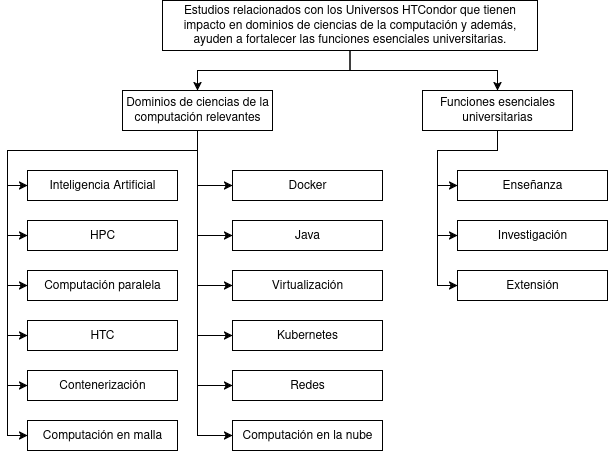

The diagram above was exported from draw.io. Its source (the exported page's mxGraphModel, read from the mxfile embedded in the PNG):
<mxGraphModel dx="1426" dy="771" grid="1" gridSize="10" guides="1" tooltips="1" connect="1" arrows="1" fold="1" page="1" pageScale="1" pageWidth="850" pageHeight="1100" math="0" shadow="0">
  <root>
    <mxCell id="0" />
    <mxCell id="1" parent="0" />
    <mxCell id="WP0tMxeVL3epmxzmI3Yk-20" style="edgeStyle=orthogonalEdgeStyle;rounded=0;orthogonalLoop=1;jettySize=auto;html=1;entryX=0.5;entryY=0;entryDx=0;entryDy=0;" parent="1" source="WP0tMxeVL3epmxzmI3Yk-1" target="WP0tMxeVL3epmxzmI3Yk-2" edge="1">
      <mxGeometry relative="1" as="geometry" />
    </mxCell>
    <mxCell id="WP0tMxeVL3epmxzmI3Yk-21" style="edgeStyle=orthogonalEdgeStyle;rounded=0;orthogonalLoop=1;jettySize=auto;html=1;exitX=0.5;exitY=1;exitDx=0;exitDy=0;" parent="1" source="WP0tMxeVL3epmxzmI3Yk-1" target="WP0tMxeVL3epmxzmI3Yk-4" edge="1">
      <mxGeometry relative="1" as="geometry">
        <Array as="points">
          <mxPoint x="638" y="260" />
          <mxPoint x="785" y="260" />
        </Array>
      </mxGeometry>
    </mxCell>
    <mxCell id="WP0tMxeVL3epmxzmI3Yk-1" value="&lt;div&gt;Estudios relacionados con los Universos HTCondor que tienen impacto en dominios de ciencias de la computación y además, ayuden a fortalecer las funciones esenciales universitarias.&lt;/div&gt;" style="rounded=0;whiteSpace=wrap;html=1;" parent="1" vertex="1">
      <mxGeometry x="450" y="190" width="375" height="50" as="geometry" />
    </mxCell>
    <mxCell id="WP0tMxeVL3epmxzmI3Yk-22" style="edgeStyle=orthogonalEdgeStyle;rounded=0;orthogonalLoop=1;jettySize=auto;html=1;entryX=0;entryY=0.5;entryDx=0;entryDy=0;" parent="1" source="WP0tMxeVL3epmxzmI3Yk-2" target="WP0tMxeVL3epmxzmI3Yk-5" edge="1">
      <mxGeometry relative="1" as="geometry" />
    </mxCell>
    <mxCell id="WP0tMxeVL3epmxzmI3Yk-23" style="edgeStyle=orthogonalEdgeStyle;rounded=0;orthogonalLoop=1;jettySize=auto;html=1;entryX=0;entryY=0.5;entryDx=0;entryDy=0;" parent="1" source="WP0tMxeVL3epmxzmI3Yk-2" target="WP0tMxeVL3epmxzmI3Yk-6" edge="1">
      <mxGeometry relative="1" as="geometry">
        <Array as="points">
          <mxPoint x="485" y="340" />
          <mxPoint x="295" y="340" />
          <mxPoint x="295" y="425" />
        </Array>
      </mxGeometry>
    </mxCell>
    <mxCell id="WP0tMxeVL3epmxzmI3Yk-24" style="edgeStyle=orthogonalEdgeStyle;rounded=0;orthogonalLoop=1;jettySize=auto;html=1;entryX=0;entryY=0.5;entryDx=0;entryDy=0;" parent="1" source="WP0tMxeVL3epmxzmI3Yk-2" target="WP0tMxeVL3epmxzmI3Yk-7" edge="1">
      <mxGeometry relative="1" as="geometry">
        <Array as="points">
          <mxPoint x="485" y="340" />
          <mxPoint x="295" y="340" />
          <mxPoint x="295" y="475" />
        </Array>
      </mxGeometry>
    </mxCell>
    <mxCell id="WP0tMxeVL3epmxzmI3Yk-25" style="edgeStyle=orthogonalEdgeStyle;rounded=0;orthogonalLoop=1;jettySize=auto;html=1;entryX=0;entryY=0.5;entryDx=0;entryDy=0;" parent="1" source="WP0tMxeVL3epmxzmI3Yk-2" target="WP0tMxeVL3epmxzmI3Yk-8" edge="1">
      <mxGeometry relative="1" as="geometry">
        <Array as="points">
          <mxPoint x="485" y="340" />
          <mxPoint x="295" y="340" />
          <mxPoint x="295" y="525" />
        </Array>
      </mxGeometry>
    </mxCell>
    <mxCell id="WP0tMxeVL3epmxzmI3Yk-26" style="edgeStyle=orthogonalEdgeStyle;rounded=0;orthogonalLoop=1;jettySize=auto;html=1;entryX=0;entryY=0.5;entryDx=0;entryDy=0;" parent="1" source="WP0tMxeVL3epmxzmI3Yk-2" target="WP0tMxeVL3epmxzmI3Yk-9" edge="1">
      <mxGeometry relative="1" as="geometry">
        <Array as="points">
          <mxPoint x="485" y="340" />
          <mxPoint x="295" y="340" />
          <mxPoint x="295" y="575" />
        </Array>
      </mxGeometry>
    </mxCell>
    <mxCell id="WP0tMxeVL3epmxzmI3Yk-27" style="edgeStyle=orthogonalEdgeStyle;rounded=0;orthogonalLoop=1;jettySize=auto;html=1;entryX=0;entryY=0.5;entryDx=0;entryDy=0;" parent="1" source="WP0tMxeVL3epmxzmI3Yk-2" target="WP0tMxeVL3epmxzmI3Yk-10" edge="1">
      <mxGeometry relative="1" as="geometry">
        <Array as="points">
          <mxPoint x="485" y="340" />
          <mxPoint x="295" y="340" />
          <mxPoint x="295" y="625" />
        </Array>
      </mxGeometry>
    </mxCell>
    <mxCell id="WP0tMxeVL3epmxzmI3Yk-28" style="edgeStyle=orthogonalEdgeStyle;rounded=0;orthogonalLoop=1;jettySize=auto;html=1;entryX=0;entryY=0.5;entryDx=0;entryDy=0;" parent="1" source="WP0tMxeVL3epmxzmI3Yk-2" target="WP0tMxeVL3epmxzmI3Yk-11" edge="1">
      <mxGeometry relative="1" as="geometry">
        <Array as="points">
          <mxPoint x="485" y="340" />
          <mxPoint x="485" y="340" />
          <mxPoint x="485" y="375" />
        </Array>
      </mxGeometry>
    </mxCell>
    <mxCell id="WP0tMxeVL3epmxzmI3Yk-29" style="edgeStyle=orthogonalEdgeStyle;rounded=0;orthogonalLoop=1;jettySize=auto;html=1;entryX=0;entryY=0.5;entryDx=0;entryDy=0;" parent="1" source="WP0tMxeVL3epmxzmI3Yk-2" target="WP0tMxeVL3epmxzmI3Yk-12" edge="1">
      <mxGeometry relative="1" as="geometry">
        <Array as="points">
          <mxPoint x="485" y="340" />
          <mxPoint x="485" y="340" />
          <mxPoint x="485" y="425" />
        </Array>
      </mxGeometry>
    </mxCell>
    <mxCell id="WP0tMxeVL3epmxzmI3Yk-30" style="edgeStyle=orthogonalEdgeStyle;rounded=0;orthogonalLoop=1;jettySize=auto;html=1;entryX=0;entryY=0.5;entryDx=0;entryDy=0;" parent="1" source="WP0tMxeVL3epmxzmI3Yk-2" target="WP0tMxeVL3epmxzmI3Yk-16" edge="1">
      <mxGeometry relative="1" as="geometry">
        <Array as="points">
          <mxPoint x="485" y="475" />
        </Array>
      </mxGeometry>
    </mxCell>
    <mxCell id="WP0tMxeVL3epmxzmI3Yk-31" style="edgeStyle=orthogonalEdgeStyle;rounded=0;orthogonalLoop=1;jettySize=auto;html=1;entryX=0;entryY=0.5;entryDx=0;entryDy=0;" parent="1" source="WP0tMxeVL3epmxzmI3Yk-2" target="WP0tMxeVL3epmxzmI3Yk-17" edge="1">
      <mxGeometry relative="1" as="geometry">
        <Array as="points">
          <mxPoint x="485" y="340" />
          <mxPoint x="485" y="340" />
          <mxPoint x="485" y="525" />
        </Array>
      </mxGeometry>
    </mxCell>
    <mxCell id="WP0tMxeVL3epmxzmI3Yk-32" style="edgeStyle=orthogonalEdgeStyle;rounded=0;orthogonalLoop=1;jettySize=auto;html=1;entryX=0;entryY=0.5;entryDx=0;entryDy=0;" parent="1" source="WP0tMxeVL3epmxzmI3Yk-2" target="WP0tMxeVL3epmxzmI3Yk-18" edge="1">
      <mxGeometry relative="1" as="geometry">
        <Array as="points">
          <mxPoint x="485" y="340" />
          <mxPoint x="485" y="340" />
          <mxPoint x="485" y="575" />
        </Array>
      </mxGeometry>
    </mxCell>
    <mxCell id="WP0tMxeVL3epmxzmI3Yk-33" style="edgeStyle=orthogonalEdgeStyle;rounded=0;orthogonalLoop=1;jettySize=auto;html=1;entryX=0;entryY=0.5;entryDx=0;entryDy=0;" parent="1" source="WP0tMxeVL3epmxzmI3Yk-2" target="WP0tMxeVL3epmxzmI3Yk-19" edge="1">
      <mxGeometry relative="1" as="geometry">
        <Array as="points">
          <mxPoint x="485" y="340" />
          <mxPoint x="485" y="340" />
          <mxPoint x="485" y="625" />
        </Array>
      </mxGeometry>
    </mxCell>
    <mxCell id="WP0tMxeVL3epmxzmI3Yk-2" value="Dominios de ciencias de la computación relevantes" style="rounded=0;whiteSpace=wrap;html=1;" parent="1" vertex="1">
      <mxGeometry x="410" y="280" width="150" height="40" as="geometry" />
    </mxCell>
    <mxCell id="WP0tMxeVL3epmxzmI3Yk-34" style="edgeStyle=orthogonalEdgeStyle;rounded=0;orthogonalLoop=1;jettySize=auto;html=1;entryX=0;entryY=0.5;entryDx=0;entryDy=0;" parent="1" source="WP0tMxeVL3epmxzmI3Yk-4" target="WP0tMxeVL3epmxzmI3Yk-13" edge="1">
      <mxGeometry relative="1" as="geometry" />
    </mxCell>
    <mxCell id="WP0tMxeVL3epmxzmI3Yk-35" style="edgeStyle=orthogonalEdgeStyle;rounded=0;orthogonalLoop=1;jettySize=auto;html=1;entryX=0;entryY=0.5;entryDx=0;entryDy=0;" parent="1" source="WP0tMxeVL3epmxzmI3Yk-4" target="WP0tMxeVL3epmxzmI3Yk-14" edge="1">
      <mxGeometry relative="1" as="geometry">
        <Array as="points">
          <mxPoint x="785" y="340" />
          <mxPoint x="725" y="340" />
          <mxPoint x="725" y="425" />
        </Array>
      </mxGeometry>
    </mxCell>
    <mxCell id="WP0tMxeVL3epmxzmI3Yk-36" style="edgeStyle=orthogonalEdgeStyle;rounded=0;orthogonalLoop=1;jettySize=auto;html=1;entryX=0;entryY=0.5;entryDx=0;entryDy=0;" parent="1" source="WP0tMxeVL3epmxzmI3Yk-4" target="WP0tMxeVL3epmxzmI3Yk-15" edge="1">
      <mxGeometry relative="1" as="geometry">
        <Array as="points">
          <mxPoint x="785" y="340" />
          <mxPoint x="725" y="340" />
          <mxPoint x="725" y="475" />
        </Array>
      </mxGeometry>
    </mxCell>
    <mxCell id="WP0tMxeVL3epmxzmI3Yk-4" value="Funciones esenciales universitarias" style="rounded=0;whiteSpace=wrap;html=1;" parent="1" vertex="1">
      <mxGeometry x="710" y="280" width="150" height="40" as="geometry" />
    </mxCell>
    <mxCell id="WP0tMxeVL3epmxzmI3Yk-5" value="Inteligencia Artificial" style="rounded=0;whiteSpace=wrap;html=1;" parent="1" vertex="1">
      <mxGeometry x="315" y="360" width="150" height="30" as="geometry" />
    </mxCell>
    <mxCell id="WP0tMxeVL3epmxzmI3Yk-6" value="HPC" style="rounded=0;whiteSpace=wrap;html=1;" parent="1" vertex="1">
      <mxGeometry x="315" y="410" width="150" height="30" as="geometry" />
    </mxCell>
    <mxCell id="WP0tMxeVL3epmxzmI3Yk-7" value="Computación paralela" style="rounded=0;whiteSpace=wrap;html=1;" parent="1" vertex="1">
      <mxGeometry x="315" y="460" width="150" height="30" as="geometry" />
    </mxCell>
    <mxCell id="WP0tMxeVL3epmxzmI3Yk-8" value="HTC" style="rounded=0;whiteSpace=wrap;html=1;" parent="1" vertex="1">
      <mxGeometry x="315" y="510" width="150" height="30" as="geometry" />
    </mxCell>
    <mxCell id="WP0tMxeVL3epmxzmI3Yk-9" value="Contenerización" style="rounded=0;whiteSpace=wrap;html=1;" parent="1" vertex="1">
      <mxGeometry x="315" y="560" width="150" height="30" as="geometry" />
    </mxCell>
    <mxCell id="WP0tMxeVL3epmxzmI3Yk-10" value="Computación en malla" style="rounded=0;whiteSpace=wrap;html=1;" parent="1" vertex="1">
      <mxGeometry x="315" y="610" width="150" height="30" as="geometry" />
    </mxCell>
    <mxCell id="WP0tMxeVL3epmxzmI3Yk-11" value="Docker" style="rounded=0;whiteSpace=wrap;html=1;" parent="1" vertex="1">
      <mxGeometry x="520" y="360" width="150" height="30" as="geometry" />
    </mxCell>
    <mxCell id="WP0tMxeVL3epmxzmI3Yk-12" value="Java" style="rounded=0;whiteSpace=wrap;html=1;" parent="1" vertex="1">
      <mxGeometry x="520" y="410" width="150" height="30" as="geometry" />
    </mxCell>
    <mxCell id="WP0tMxeVL3epmxzmI3Yk-13" value="Enseñanza" style="rounded=0;whiteSpace=wrap;html=1;" parent="1" vertex="1">
      <mxGeometry x="745" y="360" width="150" height="30" as="geometry" />
    </mxCell>
    <mxCell id="WP0tMxeVL3epmxzmI3Yk-14" value="Investigación" style="rounded=0;whiteSpace=wrap;html=1;" parent="1" vertex="1">
      <mxGeometry x="745" y="410" width="150" height="30" as="geometry" />
    </mxCell>
    <mxCell id="WP0tMxeVL3epmxzmI3Yk-15" value="Extensión" style="rounded=0;whiteSpace=wrap;html=1;" parent="1" vertex="1">
      <mxGeometry x="745" y="460" width="150" height="30" as="geometry" />
    </mxCell>
    <mxCell id="WP0tMxeVL3epmxzmI3Yk-16" value="Virtualización" style="rounded=0;whiteSpace=wrap;html=1;" parent="1" vertex="1">
      <mxGeometry x="520" y="460" width="150" height="30" as="geometry" />
    </mxCell>
    <mxCell id="WP0tMxeVL3epmxzmI3Yk-17" value="Kubernetes" style="rounded=0;whiteSpace=wrap;html=1;" parent="1" vertex="1">
      <mxGeometry x="520" y="510" width="150" height="30" as="geometry" />
    </mxCell>
    <mxCell id="WP0tMxeVL3epmxzmI3Yk-18" value="Redes" style="rounded=0;whiteSpace=wrap;html=1;" parent="1" vertex="1">
      <mxGeometry x="520" y="560" width="150" height="30" as="geometry" />
    </mxCell>
    <mxCell id="WP0tMxeVL3epmxzmI3Yk-19" value="Computación en la nube" style="rounded=0;whiteSpace=wrap;html=1;" parent="1" vertex="1">
      <mxGeometry x="520" y="610" width="150" height="30" as="geometry" />
    </mxCell>
  </root>
</mxGraphModel>